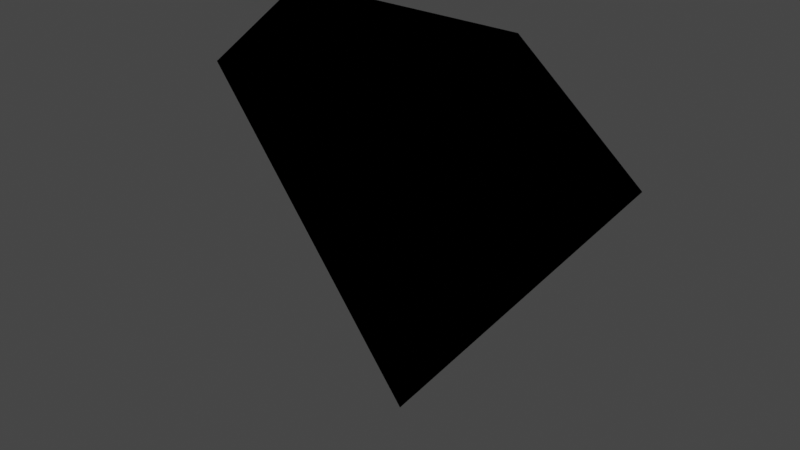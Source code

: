 # Source: diamond.blend  (saved by Blender 3.3.6; exported with 4.5.12 LTS)
import bpy
from mathutils import Matrix  # noqa: F401  (used for matrix-valued properties, if any)

bpy.ops.wm.read_factory_settings(use_empty=True)
scene = bpy.context.scene
scene.name = 'Scene'

# ---- collections
col_collection = bpy.data.collections.new('Collection'); scene.collection.children.link(col_collection)
col_diamond_svg = bpy.data.collections.new('diamond.svg'); scene.collection.children.link(col_diamond_svg)

# ---- materials (node trees are filled in below, after node groups)
mat_svgmat = bpy.data.materials.new('SVGMat')
mat_svgmat.use_transparent_shadow = False
mat_svgmat.diffuse_color = (0.0, 0.0, 0.0, 1.0)

# ---- material node trees

# ---- world
world_world = bpy.data.worlds.new('World'); scene.world = world_world
world_world.use_nodes = True; world_world.node_tree.nodes.clear()
_N = world_world.node_tree.nodes; _L = world_world.node_tree.links
n0 = _N.new('ShaderNodeOutputWorld'); n0.name = 'World Output'; n0.location = (300, 300)
n1 = _N.new('ShaderNodeBackground'); n1.name = 'Background'; n1.location = (10, 300)
n1.inputs[0].default_value = (0.05088, 0.05088, 0.05088, 1.0)
_L.new(n1.outputs[0], n0.inputs[0])
n0.is_active_output = True
world_world.color = (0.05088, 0.05088, 0.05088)
world_world.use_sun_shadow = False
world_world.sun_shadow_jitter_overblur = 0.0

# ---- meshes
me_curve = bpy.data.meshes.new('Curve')
me_curve.from_pydata([(0.4946, -2.832e-08, 0.6479), (-0.4946, -2.832e-08, 0.6479), (-0.9893, -1.015e-08, 0.2321), (-1.182e-08, 4.657e-08, -1.065), (0.9893, -1.015e-08, 0.2321), (0.4946, -2.832e-08, 0.6479), (-0.4946, 1.821e-08, -0.4166), (0.4946, 1.821e-08, -0.4166), (0.5441, 1.538e-08, -0.3518), (0.5936, 1.254e-08, -0.2869), (0.643, 9.705e-09, -0.222), (0.6925, 6.869e-09, -0.1571), (0.742, 4.033e-09, -0.09227), (0.7914, 1.198e-09, -0.0274), (0.8409, -1.638e-09, 0.03748), (0.8904, -4.474e-09, 0.1023), (0.9398, -7.31e-09, 0.1672), (-0.9398, -7.31e-09, 0.1672), (-0.8904, -4.474e-09, 0.1023), (-0.8409, -1.638e-09, 0.03748), (-0.7914, 1.198e-09, -0.0274), (-0.742, 4.033e-09, -0.09227), (-0.6925, 6.869e-09, -0.1571), (-0.643, 9.705e-09, -0.222), (-0.5936, 1.254e-08, -0.2869), (-0.5441, 1.538e-08, -0.3518), (-0.4452, 2.105e-08, -0.4815), (-0.3957, 2.388e-08, -0.5464), (-0.3463, 2.672e-08, -0.6113), (-0.2968, 2.955e-08, -0.6761), (-0.2473, 3.239e-08, -0.741), (-0.1979, 3.523e-08, -0.8059), (-0.1484, 3.806e-08, -0.8707), (-0.09893, 4.09e-08, -0.9356), (-0.04946, 4.373e-08, -1.0), (0.04946, 4.373e-08, -1.0), (0.09893, 4.09e-08, -0.9356), (0.1484, 3.806e-08, -0.8707), (0.1979, 3.523e-08, -0.8059), (0.2473, 3.239e-08, -0.741), (0.2968, 2.955e-08, -0.6761), (0.3463, 2.672e-08, -0.6113), (0.3957, 2.388e-08, -0.5464), (0.4452, 2.105e-08, -0.4815), (-0.5496, -2.63e-08, 0.6017), (-0.6046, -2.428e-08, 0.5555), (-0.6595, -2.226e-08, 0.5093), (-0.7145, -2.024e-08, 0.4631), (-0.7695, -1.822e-08, 0.4169), (-0.8244, -1.62e-08, 0.3707), (-0.8794, -1.418e-08, 0.3245), (-0.9343, -1.216e-08, 0.2783), (0.9343, -1.216e-08, 0.2783), (0.8794, -1.418e-08, 0.3245), (0.8244, -1.62e-08, 0.3707), (0.7695, -1.822e-08, 0.4169), (0.7145, -2.024e-08, 0.4631), (0.6595, -2.226e-08, 0.5093), (0.6046, -2.428e-08, 0.5555), (0.5496, -2.63e-08, 0.6017), (-0.4047, -2.832e-08, 0.6479), (-0.3148, -2.832e-08, 0.6479), (-0.2248, -2.832e-08, 0.6479), (-0.1349, -2.832e-08, 0.6479), (-0.04497, -2.832e-08, 0.6479), (0.04497, -2.832e-08, 0.6479), (0.1349, -2.832e-08, 0.6479), (0.2248, -2.832e-08, 0.6479), (0.3148, -2.832e-08, 0.6479), (0.4047, -2.832e-08, 0.6479)], [], [(2, 5, 69, 68, 67, 66, 65, 64, 63, 62, 61, 60, 1, 44, 45, 46, 47, 48, 49, 50, 51), (2, 4, 52, 53, 54, 55, 56, 57, 58, 59, 5), (16, 4, 2, 17), (43, 7, 6, 26), (7, 8, 25, 6), (8, 9, 24, 25), (9, 10, 23, 24), (10, 11, 22, 23), (11, 12, 21, 22), (12, 13, 20, 21), (13, 14, 19, 20), (14, 15, 18, 19), (15, 16, 17, 18), (3, 35, 34), (35, 36, 33, 34), (36, 37, 32, 33), (37, 38, 31, 32), (38, 39, 30, 31), (39, 40, 29, 30), (40, 41, 28, 29), (41, 42, 27, 28), (42, 43, 26, 27)])
_uv = me_curve.uv_layers.new(name='UVMap')
_uv.uv.foreach_set('vector', [0.4, 0.0, 1.0, 0.0, 0.9273, 0.0, 0.8545, 0.0, 0.7818, 0.0, 0.7091, 0.0, 0.6364, 0.0, 0.5636, 0.0, 0.4909, 0.0, 0.4182, 0.0, 0.3455, 0.0, 0.2727, 0.0, 0.2, 0.0, 0.2222, 0.0, 0.2444, 0.0, 0.2667, 0.0, 0.2889, 0.0, 0.3111, 0.0, 0.3333, 0.0, 0.3556, 0.0, 0.3778, 0.0, 0.4, 0.0, 0.8, 0.0, 0.8222, 0.0, 0.8444, 0.0, 0.8667, 0.0, 0.8889, 0.0, 0.9111, 0.0, 0.9333, 0.0, 0.9556, 0.0, 0.9778, 0.0, 1.0, 0.0, 0.79, 0.0, 0.8, 0.0, 0.4, 0.0, 0.41, 0.0, 0.69, 0.0, 0.7, 0.0, 0.5, 0.0, 0.51, 0.0, 0.7, 0.0, 0.71, 0.0, 0.49, 0.0, 0.5, 0.0, 0.71, 0.0, 0.72, 0.0, 0.48, 0.0, 0.49, 0.0, 0.72, 0.0, 0.73, 0.0, 0.47, 0.0, 0.48, 0.0, 0.73, 0.0, 0.74, 0.0, 0.46, 0.0, 0.47, 0.0, 0.74, 0.0, 0.75, 0.0, 0.45, 0.0, 0.46, 0.0, 0.75, 0.0, 0.76, 0.0, 0.44, 0.0, 0.45, 0.0, 0.76, 0.0, 0.77, 0.0, 0.43, 0.0, 0.44, 0.0, 0.77, 0.0, 0.78, 0.0, 0.42, 0.0, 0.43, 0.0, 0.78, 0.0, 0.79, 0.0, 0.41, 0.0, 0.42, 0.0, 0.6, 0.0, 0.61, 0.0, 0.59, 0.0, 0.61, 0.0, 0.62, 0.0, 0.58, 0.0, 0.59, 0.0, 0.62, 0.0, 0.63, 0.0, 0.57, 0.0, 0.58, 0.0, 0.63, 0.0, 0.64, 0.0, 0.56, 0.0, 0.57, 0.0, 0.64, 0.0, 0.65, 0.0, 0.55, 0.0, 0.56, 0.0, 0.65, 0.0, 0.66, 0.0, 0.54, 0.0, 0.55, 0.0, 0.66, 0.0, 0.67, 0.0, 0.53, 0.0, 0.54, 0.0, 0.67, 0.0, 0.68, 0.0, 0.52, 0.0, 0.53, 0.0, 0.68, 0.0, 0.69, 0.0, 0.51, 0.0, 0.52, 0.0])
me_curve.materials.append(mat_svgmat)
me_curve.update()

# ---- objects
ob_curve = bpy.data.objects.new('Curve', me_curve)

# ---- transforms, parenting, visibility, modifiers, constraints
ob_curve.location = (0.0, 0.0, 0.0)

# ---- collection membership
col_diamond_svg.objects.link(ob_curve)

# ---- scene / render settings (as saved in the file)
scene.frame_start = 1; scene.frame_end = 250; scene.frame_set(1)
scene.render.engine = 'BLENDER_EEVEE_NEXT'
scene.cycles.sampling_pattern = 'TABULATED_SOBOL'
scene.cycles.use_light_tree = False
scene.view_settings.view_transform = 'Filmic'
bpy.context.view_layer.update()

# ---- added for rendering (the .blend has no active camera and no usable light): camera, sun
cam_auto = bpy.data.cameras.new('AutoCamera')
cam_auto.lens = 50.0
cam_auto.sensor_width = 36.0
cam_auto.clip_end = 1000.0
ob_auto_camera = bpy.data.objects.new('AutoCamera', cam_auto)
scene.collection.objects.link(ob_auto_camera)
ob_auto_camera.location = (2.42154, -2.90585, 1.72849)
ob_auto_camera.rotation_euler = (1.09748, -7.21219e-08, 0.694738)
scene.camera = ob_auto_camera
light_auto_sun = bpy.data.lights.new('AutoSun', 'SUN')
light_auto_sun.energy = 3.0
light_auto_sun.angle = 0.0523599
ob_auto_sun = bpy.data.objects.new('AutoSun', light_auto_sun)
scene.collection.objects.link(ob_auto_sun)
ob_auto_sun.rotation_euler = (0.872665, 0.174533, 0.523599)
bpy.context.view_layer.update()
